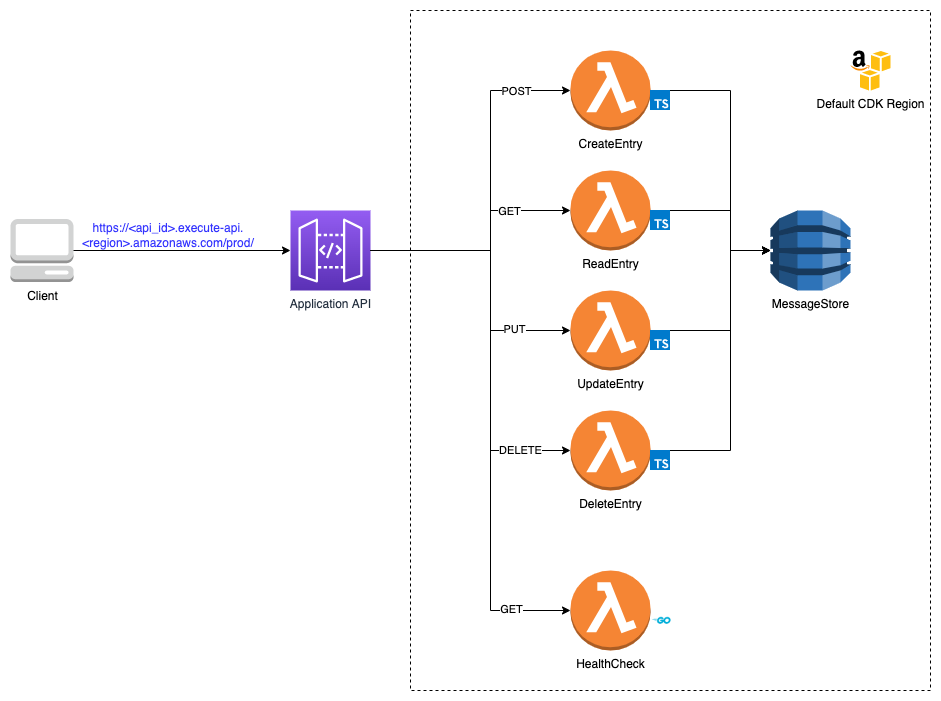

The diagram above was exported from draw.io. Its source (the exported page's mxGraphModel, read from the mxfile embedded in the PNG):
<mxGraphModel dx="2489" dy="2002" grid="1" gridSize="10" guides="1" tooltips="1" connect="1" arrows="1" fold="1" page="1" pageScale="1" pageWidth="850" pageHeight="1100" math="0" shadow="0">
  <root>
    <mxCell id="0" />
    <mxCell id="1" parent="0" />
    <mxCell id="EHzYf_jLoKRxCBEcX6X1-2" value="MessageStore" style="outlineConnect=0;dashed=0;verticalLabelPosition=bottom;verticalAlign=top;align=center;html=1;shape=mxgraph.aws3.dynamo_db;fillColor=#2E73B8;gradientColor=none;" parent="1" vertex="1">
      <mxGeometry x="680" y="160" width="80" height="80" as="geometry" />
    </mxCell>
    <mxCell id="EHzYf_jLoKRxCBEcX6X1-3" value="CreateEntry" style="outlineConnect=0;dashed=0;verticalLabelPosition=bottom;verticalAlign=top;align=center;html=1;shape=mxgraph.aws3.lambda_function;fillColor=#F58534;gradientColor=none;" parent="1" vertex="1">
      <mxGeometry x="480" width="80" height="80" as="geometry" />
    </mxCell>
    <mxCell id="EHzYf_jLoKRxCBEcX6X1-4" value="ReadEntry" style="outlineConnect=0;dashed=0;verticalLabelPosition=bottom;verticalAlign=top;align=center;html=1;shape=mxgraph.aws3.lambda_function;fillColor=#F58534;gradientColor=none;" parent="1" vertex="1">
      <mxGeometry x="480" y="120" width="80" height="80" as="geometry" />
    </mxCell>
    <mxCell id="EHzYf_jLoKRxCBEcX6X1-5" value="UpdateEntry" style="outlineConnect=0;dashed=0;verticalLabelPosition=bottom;verticalAlign=top;align=center;html=1;shape=mxgraph.aws3.lambda_function;fillColor=#F58534;gradientColor=none;" parent="1" vertex="1">
      <mxGeometry x="480" y="240" width="80" height="80" as="geometry" />
    </mxCell>
    <mxCell id="EHzYf_jLoKRxCBEcX6X1-6" value="DeleteEntry" style="outlineConnect=0;dashed=0;verticalLabelPosition=bottom;verticalAlign=top;align=center;html=1;shape=mxgraph.aws3.lambda_function;fillColor=#F58534;gradientColor=none;" parent="1" vertex="1">
      <mxGeometry x="480" y="360" width="80" height="80" as="geometry" />
    </mxCell>
    <mxCell id="EHzYf_jLoKRxCBEcX6X1-8" value="Default CDK Region" style="dashed=0;outlineConnect=0;html=1;align=center;labelPosition=center;verticalLabelPosition=bottom;verticalAlign=top;shape=mxgraph.weblogos.aws_s3" parent="1" vertex="1">
      <mxGeometry x="760" width="40" height="40" as="geometry" />
    </mxCell>
    <mxCell id="EHzYf_jLoKRxCBEcX6X1-9" value="" style="endArrow=classic;html=1;rounded=0;entryX=0;entryY=0.5;entryDx=0;entryDy=0;entryPerimeter=0;exitX=1;exitY=0.5;exitDx=0;exitDy=0;exitPerimeter=0;" parent="1" source="EHzYf_jLoKRxCBEcX6X1-10" target="EHzYf_jLoKRxCBEcX6X1-3" edge="1">
      <mxGeometry width="50" height="50" relative="1" as="geometry">
        <mxPoint x="360" y="210" as="sourcePoint" />
        <mxPoint x="440" y="160" as="targetPoint" />
        <Array as="points">
          <mxPoint x="400" y="200" />
          <mxPoint x="400" y="40" />
        </Array>
      </mxGeometry>
    </mxCell>
    <mxCell id="EHzYf_jLoKRxCBEcX6X1-11" value="POST" style="edgeLabel;html=1;align=center;verticalAlign=middle;resizable=0;points=[];" parent="EHzYf_jLoKRxCBEcX6X1-9" vertex="1" connectable="0">
      <mxGeometry x="0.6143" y="-1" relative="1" as="geometry">
        <mxPoint x="14" y="-1" as="offset" />
      </mxGeometry>
    </mxCell>
    <mxCell id="EHzYf_jLoKRxCBEcX6X1-10" value="Application API" style="sketch=0;points=[[0,0,0],[0.25,0,0],[0.5,0,0],[0.75,0,0],[1,0,0],[0,1,0],[0.25,1,0],[0.5,1,0],[0.75,1,0],[1,1,0],[0,0.25,0],[0,0.5,0],[0,0.75,0],[1,0.25,0],[1,0.5,0],[1,0.75,0]];outlineConnect=0;fontColor=#232F3E;gradientColor=#945DF2;gradientDirection=north;fillColor=#5A30B5;strokeColor=#ffffff;dashed=0;verticalLabelPosition=bottom;verticalAlign=top;align=center;html=1;fontSize=12;fontStyle=0;aspect=fixed;shape=mxgraph.aws4.resourceIcon;resIcon=mxgraph.aws4.api_gateway;" parent="1" vertex="1">
      <mxGeometry x="200" y="160" width="80" height="80" as="geometry" />
    </mxCell>
    <mxCell id="EHzYf_jLoKRxCBEcX6X1-12" value="" style="endArrow=classic;html=1;rounded=0;exitX=1;exitY=0.5;exitDx=0;exitDy=0;exitPerimeter=0;entryX=0;entryY=0.5;entryDx=0;entryDy=0;entryPerimeter=0;" parent="1" source="EHzYf_jLoKRxCBEcX6X1-10" target="EHzYf_jLoKRxCBEcX6X1-4" edge="1">
      <mxGeometry width="50" height="50" relative="1" as="geometry">
        <mxPoint x="400" y="225" as="sourcePoint" />
        <mxPoint x="450" y="175" as="targetPoint" />
        <Array as="points">
          <mxPoint x="400" y="200" />
          <mxPoint x="400" y="160" />
        </Array>
      </mxGeometry>
    </mxCell>
    <mxCell id="EHzYf_jLoKRxCBEcX6X1-13" value="GET" style="edgeLabel;html=1;align=center;verticalAlign=middle;resizable=0;points=[];" parent="EHzYf_jLoKRxCBEcX6X1-12" vertex="1" connectable="0">
      <mxGeometry x="0.4375" y="-1" relative="1" as="geometry">
        <mxPoint x="5" y="-1" as="offset" />
      </mxGeometry>
    </mxCell>
    <mxCell id="EHzYf_jLoKRxCBEcX6X1-14" value="" style="endArrow=classic;html=1;rounded=0;exitX=1;exitY=0.5;exitDx=0;exitDy=0;exitPerimeter=0;entryX=0;entryY=0.5;entryDx=0;entryDy=0;entryPerimeter=0;" parent="1" source="EHzYf_jLoKRxCBEcX6X1-10" target="EHzYf_jLoKRxCBEcX6X1-5" edge="1">
      <mxGeometry width="50" height="50" relative="1" as="geometry">
        <mxPoint x="380" y="240" as="sourcePoint" />
        <mxPoint x="430" y="190" as="targetPoint" />
        <Array as="points">
          <mxPoint x="400" y="200" />
          <mxPoint x="400" y="280" />
        </Array>
      </mxGeometry>
    </mxCell>
    <mxCell id="EHzYf_jLoKRxCBEcX6X1-15" value="PUT" style="edgeLabel;html=1;align=center;verticalAlign=middle;resizable=0;points=[];" parent="EHzYf_jLoKRxCBEcX6X1-14" vertex="1" connectable="0">
      <mxGeometry x="0.59" y="2" relative="1" as="geometry">
        <mxPoint as="offset" />
      </mxGeometry>
    </mxCell>
    <mxCell id="EHzYf_jLoKRxCBEcX6X1-16" value="DELETE" style="endArrow=classic;html=1;rounded=0;exitX=1;exitY=0.5;exitDx=0;exitDy=0;exitPerimeter=0;entryX=0;entryY=0.5;entryDx=0;entryDy=0;entryPerimeter=0;" parent="1" source="EHzYf_jLoKRxCBEcX6X1-10" target="EHzYf_jLoKRxCBEcX6X1-6" edge="1">
      <mxGeometry x="0.75" width="50" height="50" relative="1" as="geometry">
        <mxPoint x="375" y="390" as="sourcePoint" />
        <mxPoint x="425" y="340" as="targetPoint" />
        <Array as="points">
          <mxPoint x="400" y="200" />
          <mxPoint x="400" y="400" />
        </Array>
        <mxPoint as="offset" />
      </mxGeometry>
    </mxCell>
    <mxCell id="EHzYf_jLoKRxCBEcX6X1-17" value="" style="endArrow=classic;html=1;rounded=0;exitX=1;exitY=0.5;exitDx=0;exitDy=0;exitPerimeter=0;entryX=0;entryY=0.5;entryDx=0;entryDy=0;entryPerimeter=0;" parent="1" source="EHzYf_jLoKRxCBEcX6X1-3" target="EHzYf_jLoKRxCBEcX6X1-2" edge="1">
      <mxGeometry width="50" height="50" relative="1" as="geometry">
        <mxPoint x="670" y="360" as="sourcePoint" />
        <mxPoint x="720" y="310" as="targetPoint" />
        <Array as="points">
          <mxPoint x="640" y="40" />
          <mxPoint x="640" y="200" />
        </Array>
      </mxGeometry>
    </mxCell>
    <mxCell id="EHzYf_jLoKRxCBEcX6X1-18" value="" style="endArrow=classic;html=1;rounded=0;exitX=1;exitY=0.5;exitDx=0;exitDy=0;exitPerimeter=0;entryX=0;entryY=0.5;entryDx=0;entryDy=0;entryPerimeter=0;" parent="1" source="EHzYf_jLoKRxCBEcX6X1-4" target="EHzYf_jLoKRxCBEcX6X1-2" edge="1">
      <mxGeometry width="50" height="50" relative="1" as="geometry">
        <mxPoint x="620" y="230" as="sourcePoint" />
        <mxPoint x="670" y="180" as="targetPoint" />
        <Array as="points">
          <mxPoint x="640" y="160" />
          <mxPoint x="640" y="200" />
        </Array>
      </mxGeometry>
    </mxCell>
    <mxCell id="EHzYf_jLoKRxCBEcX6X1-19" value="" style="endArrow=classic;html=1;rounded=0;exitX=1;exitY=0.5;exitDx=0;exitDy=0;exitPerimeter=0;entryX=0;entryY=0.5;entryDx=0;entryDy=0;entryPerimeter=0;" parent="1" source="EHzYf_jLoKRxCBEcX6X1-5" target="EHzYf_jLoKRxCBEcX6X1-2" edge="1">
      <mxGeometry width="50" height="50" relative="1" as="geometry">
        <mxPoint x="580" y="320" as="sourcePoint" />
        <mxPoint x="630" y="270" as="targetPoint" />
        <Array as="points">
          <mxPoint x="640" y="280" />
          <mxPoint x="640" y="200" />
        </Array>
      </mxGeometry>
    </mxCell>
    <mxCell id="EHzYf_jLoKRxCBEcX6X1-20" value="" style="endArrow=classic;html=1;rounded=0;exitX=1;exitY=0.5;exitDx=0;exitDy=0;exitPerimeter=0;entryX=0;entryY=0.5;entryDx=0;entryDy=0;entryPerimeter=0;" parent="1" source="EHzYf_jLoKRxCBEcX6X1-6" target="EHzYf_jLoKRxCBEcX6X1-2" edge="1">
      <mxGeometry width="50" height="50" relative="1" as="geometry">
        <mxPoint x="590" y="370" as="sourcePoint" />
        <mxPoint x="640" y="320" as="targetPoint" />
        <Array as="points">
          <mxPoint x="640" y="400" />
          <mxPoint x="640" y="200" />
        </Array>
      </mxGeometry>
    </mxCell>
    <mxCell id="EHzYf_jLoKRxCBEcX6X1-22" value="Client" style="outlineConnect=0;dashed=0;verticalLabelPosition=bottom;verticalAlign=top;align=center;html=1;shape=mxgraph.aws3.management_console;fillColor=#D2D3D3;gradientColor=none;" parent="1" vertex="1">
      <mxGeometry x="-80" y="168.5" width="63" height="63" as="geometry" />
    </mxCell>
    <mxCell id="EHzYf_jLoKRxCBEcX6X1-23" value="" style="endArrow=classic;html=1;rounded=0;exitX=1;exitY=0.5;exitDx=0;exitDy=0;exitPerimeter=0;entryX=0;entryY=0.5;entryDx=0;entryDy=0;entryPerimeter=0;" parent="1" source="EHzYf_jLoKRxCBEcX6X1-22" target="EHzYf_jLoKRxCBEcX6X1-10" edge="1">
      <mxGeometry width="50" height="50" relative="1" as="geometry">
        <mxPoint x="400" y="340" as="sourcePoint" />
        <mxPoint x="450" y="290" as="targetPoint" />
      </mxGeometry>
    </mxCell>
    <mxCell id="EHzYf_jLoKRxCBEcX6X1-25" value="&lt;font color=&quot;#3333ff&quot;&gt;https://&amp;lt;api_id&amp;gt;.execute-api.&amp;lt;region&amp;gt;.amazonaws.com/prod/&lt;/font&gt;" style="text;html=1;strokeColor=none;fillColor=none;align=center;verticalAlign=middle;whiteSpace=wrap;rounded=0;" parent="1" vertex="1">
      <mxGeometry x="-17" y="170" width="190" height="30" as="geometry" />
    </mxCell>
    <mxCell id="EHzYf_jLoKRxCBEcX6X1-26" value="" style="rounded=0;whiteSpace=wrap;html=1;fontColor=#3333FF;fillColor=none;dashed=1;" parent="1" vertex="1">
      <mxGeometry x="320" y="-40" width="520" height="680" as="geometry" />
    </mxCell>
    <mxCell id="dXDG-dpzjL7TfrkuEg1K-1" value="" style="shape=image;verticalLabelPosition=bottom;labelBackgroundColor=default;verticalAlign=top;aspect=fixed;imageAspect=0;image=data:image/svg+xml,(base64 omitted: 1216 chars);" vertex="1" parent="1">
      <mxGeometry x="560" y="400" width="20" height="20" as="geometry" />
    </mxCell>
    <mxCell id="dXDG-dpzjL7TfrkuEg1K-2" value="" style="shape=image;verticalLabelPosition=bottom;labelBackgroundColor=default;verticalAlign=top;aspect=fixed;imageAspect=0;image=data:image/svg+xml,(base64 omitted: 1216 chars);" vertex="1" parent="1">
      <mxGeometry x="560" y="40" width="20" height="20" as="geometry" />
    </mxCell>
    <mxCell id="dXDG-dpzjL7TfrkuEg1K-3" value="" style="shape=image;verticalLabelPosition=bottom;labelBackgroundColor=default;verticalAlign=top;aspect=fixed;imageAspect=0;image=data:image/svg+xml,(base64 omitted: 1216 chars);" vertex="1" parent="1">
      <mxGeometry x="560" y="280" width="20" height="20" as="geometry" />
    </mxCell>
    <mxCell id="dXDG-dpzjL7TfrkuEg1K-4" value="" style="shape=image;verticalLabelPosition=bottom;labelBackgroundColor=default;verticalAlign=top;aspect=fixed;imageAspect=0;image=data:image/svg+xml,(base64 omitted: 1216 chars);" vertex="1" parent="1">
      <mxGeometry x="560" y="160" width="20" height="20" as="geometry" />
    </mxCell>
    <mxCell id="dXDG-dpzjL7TfrkuEg1K-5" value="HealthCheck" style="outlineConnect=0;dashed=0;verticalLabelPosition=bottom;verticalAlign=top;align=center;html=1;shape=mxgraph.aws3.lambda_function;fillColor=#F58534;gradientColor=none;" vertex="1" parent="1">
      <mxGeometry x="480" y="520" width="80" height="80" as="geometry" />
    </mxCell>
    <mxCell id="dXDG-dpzjL7TfrkuEg1K-6" value="" style="endArrow=classic;html=1;rounded=0;exitX=1;exitY=0.5;exitDx=0;exitDy=0;exitPerimeter=0;entryX=0;entryY=0.5;entryDx=0;entryDy=0;entryPerimeter=0;" edge="1" parent="1" source="EHzYf_jLoKRxCBEcX6X1-10" target="dXDG-dpzjL7TfrkuEg1K-5">
      <mxGeometry width="50" height="50" relative="1" as="geometry">
        <mxPoint x="320" y="290" as="sourcePoint" />
        <mxPoint x="370" y="240" as="targetPoint" />
        <Array as="points">
          <mxPoint x="400" y="200" />
          <mxPoint x="400" y="560" />
        </Array>
      </mxGeometry>
    </mxCell>
    <mxCell id="dXDG-dpzjL7TfrkuEg1K-7" value="GET" style="edgeLabel;html=1;align=center;verticalAlign=middle;resizable=0;points=[];" vertex="1" connectable="0" parent="dXDG-dpzjL7TfrkuEg1K-6">
      <mxGeometry x="0.7857" y="2" relative="1" as="geometry">
        <mxPoint as="offset" />
      </mxGeometry>
    </mxCell>
    <mxCell id="dXDG-dpzjL7TfrkuEg1K-8" value="" style="shape=image;verticalLabelPosition=bottom;labelBackgroundColor=default;verticalAlign=top;aspect=fixed;imageAspect=0;image=data:image/png,(base64 omitted: 20636 chars);" vertex="1" parent="1">
      <mxGeometry x="560" y="560" width="22.62" height="20" as="geometry" />
    </mxCell>
  </root>
</mxGraphModel>